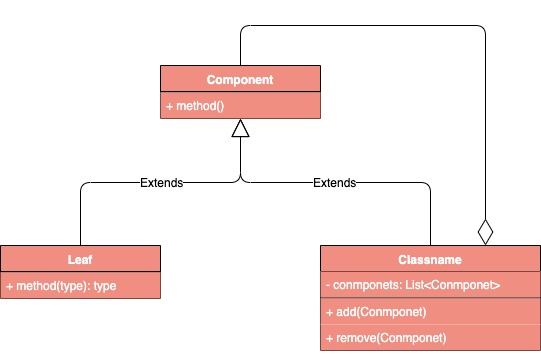

The diagram above was exported from draw.io. Its source (the exported page's mxGraphModel, read from the mxfile embedded in the PNG):
<mxGraphModel dx="1186" dy="741" grid="1" gridSize="10" guides="1" tooltips="1" connect="1" arrows="1" fold="1" page="1" pageScale="1" pageWidth="827" pageHeight="1169" math="0" shadow="0">
  <root>
    <mxCell id="0" />
    <mxCell id="1" parent="0" />
    <mxCell id="DxELhOo_2YTS3cSiKHGR-1" value="Component" style="swimlane;fontStyle=1;align=center;verticalAlign=top;childLayout=stackLayout;horizontal=1;startSize=26;horizontalStack=0;resizeParent=1;resizeParentMax=0;resizeLast=0;collapsible=1;marginBottom=0;fillColor=#F08E81;fontColor=#FFFFFF;" vertex="1" parent="1">
      <mxGeometry x="280" y="100" width="160" height="53" as="geometry" />
    </mxCell>
    <mxCell id="DxELhOo_2YTS3cSiKHGR-3" value="" style="line;strokeWidth=1;fillColor=#F08E81;align=left;verticalAlign=middle;spacingTop=-1;spacingLeft=3;spacingRight=3;rotatable=0;labelPosition=right;points=[];portConstraint=eastwest;fontColor=#FFFFFF;" vertex="1" parent="DxELhOo_2YTS3cSiKHGR-1">
      <mxGeometry y="26" width="160" height="1" as="geometry" />
    </mxCell>
    <mxCell id="DxELhOo_2YTS3cSiKHGR-14" value="+ method()" style="text;strokeColor=none;fillColor=#F08E81;align=left;verticalAlign=top;spacingLeft=4;spacingRight=4;overflow=hidden;rotatable=0;points=[[0,0.5],[1,0.5]];portConstraint=eastwest;fontColor=#FFFFFF;" vertex="1" parent="DxELhOo_2YTS3cSiKHGR-1">
      <mxGeometry y="27" width="160" height="26" as="geometry" />
    </mxCell>
    <mxCell id="DxELhOo_2YTS3cSiKHGR-5" value="Classname" style="swimlane;fontStyle=1;align=center;verticalAlign=top;childLayout=stackLayout;horizontal=1;startSize=26;horizontalStack=0;resizeParent=1;resizeParentMax=0;resizeLast=0;collapsible=1;marginBottom=0;fillColor=#F08E81;fontColor=#FFFFFF;" vertex="1" parent="1">
      <mxGeometry x="440" y="280" width="220" height="105" as="geometry" />
    </mxCell>
    <mxCell id="DxELhOo_2YTS3cSiKHGR-6" value="- conmponets: List&lt;Conmponet&gt;" style="text;strokeColor=none;fillColor=#F08E81;align=left;verticalAlign=top;spacingLeft=4;spacingRight=4;overflow=hidden;rotatable=0;points=[[0,0.5],[1,0.5]];portConstraint=eastwest;fontColor=#FFFFFF;" vertex="1" parent="DxELhOo_2YTS3cSiKHGR-5">
      <mxGeometry y="26" width="220" height="26" as="geometry" />
    </mxCell>
    <mxCell id="DxELhOo_2YTS3cSiKHGR-7" value="" style="line;strokeWidth=1;fillColor=#F08E81;align=left;verticalAlign=middle;spacingTop=-1;spacingLeft=3;spacingRight=3;rotatable=0;labelPosition=right;points=[];portConstraint=eastwest;fontColor=#FFFFFF;" vertex="1" parent="DxELhOo_2YTS3cSiKHGR-5">
      <mxGeometry y="52" width="220" height="1" as="geometry" />
    </mxCell>
    <mxCell id="DxELhOo_2YTS3cSiKHGR-8" value="+ add(Conmponet)" style="text;strokeColor=none;fillColor=#F08E81;align=left;verticalAlign=top;spacingLeft=4;spacingRight=4;overflow=hidden;rotatable=0;points=[[0,0.5],[1,0.5]];portConstraint=eastwest;fontColor=#FFFFFF;" vertex="1" parent="DxELhOo_2YTS3cSiKHGR-5">
      <mxGeometry y="53" width="220" height="26" as="geometry" />
    </mxCell>
    <mxCell id="DxELhOo_2YTS3cSiKHGR-15" value="+ remove(Conmponet)" style="text;strokeColor=none;fillColor=#F08E81;align=left;verticalAlign=top;spacingLeft=4;spacingRight=4;overflow=hidden;rotatable=0;points=[[0,0.5],[1,0.5]];portConstraint=eastwest;fontColor=#FFFFFF;" vertex="1" parent="DxELhOo_2YTS3cSiKHGR-5">
      <mxGeometry y="79" width="220" height="26" as="geometry" />
    </mxCell>
    <mxCell id="DxELhOo_2YTS3cSiKHGR-9" value="Leaf" style="swimlane;fontStyle=1;align=center;verticalAlign=top;childLayout=stackLayout;horizontal=1;startSize=26;horizontalStack=0;resizeParent=1;resizeParentMax=0;resizeLast=0;collapsible=1;marginBottom=0;fillColor=#F08E81;fontColor=#FFFFFF;" vertex="1" parent="1">
      <mxGeometry x="120" y="280" width="160" height="53" as="geometry" />
    </mxCell>
    <mxCell id="DxELhOo_2YTS3cSiKHGR-11" value="" style="line;strokeWidth=1;fillColor=#F08E81;align=left;verticalAlign=middle;spacingTop=-1;spacingLeft=3;spacingRight=3;rotatable=0;labelPosition=right;points=[];portConstraint=eastwest;fontColor=#FFFFFF;" vertex="1" parent="DxELhOo_2YTS3cSiKHGR-9">
      <mxGeometry y="26" width="160" height="1" as="geometry" />
    </mxCell>
    <mxCell id="DxELhOo_2YTS3cSiKHGR-12" value="+ method(type): type" style="text;strokeColor=none;fillColor=#F08E81;align=left;verticalAlign=top;spacingLeft=4;spacingRight=4;overflow=hidden;rotatable=0;points=[[0,0.5],[1,0.5]];portConstraint=eastwest;fontColor=#FFFFFF;" vertex="1" parent="DxELhOo_2YTS3cSiKHGR-9">
      <mxGeometry y="27" width="160" height="26" as="geometry" />
    </mxCell>
    <mxCell id="DxELhOo_2YTS3cSiKHGR-16" value="Extends" style="endArrow=block;endSize=16;endFill=0;html=1;fontColor=#000000;exitX=0.5;exitY=0;exitDx=0;exitDy=0;edgeStyle=orthogonalEdgeStyle;entryX=0.5;entryY=1;entryDx=0;entryDy=0;" edge="1" parent="1" source="DxELhOo_2YTS3cSiKHGR-9" target="DxELhOo_2YTS3cSiKHGR-1">
      <mxGeometry width="160" relative="1" as="geometry">
        <mxPoint x="97" y="510" as="sourcePoint" />
        <mxPoint x="317" y="180" as="targetPoint" />
      </mxGeometry>
    </mxCell>
    <mxCell id="DxELhOo_2YTS3cSiKHGR-17" value="Extends" style="endArrow=block;endSize=16;endFill=0;html=1;fontColor=#000000;exitX=0.5;exitY=0;exitDx=0;exitDy=0;entryX=0.5;entryY=1;entryDx=0;entryDy=0;edgeStyle=orthogonalEdgeStyle;" edge="1" parent="1" source="DxELhOo_2YTS3cSiKHGR-5" target="DxELhOo_2YTS3cSiKHGR-1">
      <mxGeometry width="160" relative="1" as="geometry">
        <mxPoint x="127" y="490" as="sourcePoint" />
        <mxPoint x="447" y="220" as="targetPoint" />
      </mxGeometry>
    </mxCell>
    <mxCell id="DxELhOo_2YTS3cSiKHGR-18" value="" style="endArrow=diamondThin;endFill=0;endSize=24;html=1;fontColor=#000000;entryX=0.75;entryY=0;entryDx=0;entryDy=0;exitX=0.5;exitY=0;exitDx=0;exitDy=0;edgeStyle=orthogonalEdgeStyle;" edge="1" parent="1" source="DxELhOo_2YTS3cSiKHGR-1" target="DxELhOo_2YTS3cSiKHGR-5">
      <mxGeometry width="160" relative="1" as="geometry">
        <mxPoint x="177" y="500" as="sourcePoint" />
        <mxPoint x="337" y="500" as="targetPoint" />
        <Array as="points">
          <mxPoint x="360" y="60" />
          <mxPoint x="605" y="60" />
        </Array>
      </mxGeometry>
    </mxCell>
  </root>
</mxGraphModel>